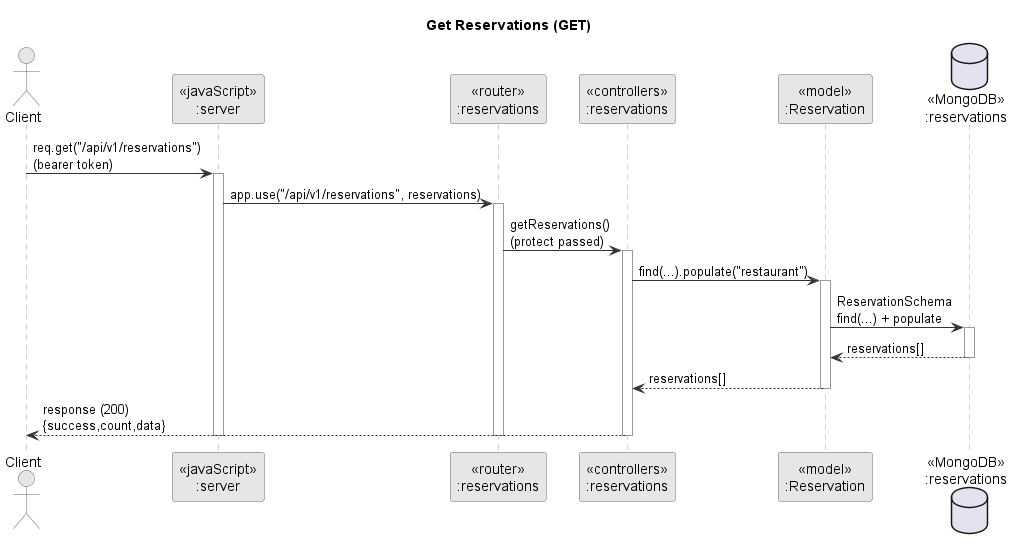

The diagram above was rendered by PlantUML. Its source (embedded in the PNG):
@startuml
title Get Reservations (GET)

skinparam backgroundColor white
skinparam ParticipantBackgroundColor #E6E6E6
skinparam ParticipantBorderColor #666666
skinparam SequenceLifeLineBorderColor #999999
skinparam ArrowColor #333333
skinparam ActorBorderColor #666666
skinparam ActorBackgroundColor #E6E6E6

actor Client
participant "<<javaScript>>\n:server" as S
participant "<<router>>\n:reservations" as R
participant "<<controllers>>\n:reservations" as C
participant "<<model>>\n:Reservation" as M
database "<<MongoDB>>\n:reservations" as DB

Client -> S : req.get("/api/v1/reservations")\n(bearer token)
activate S
S -> R : app.use("/api/v1/reservations", reservations)
activate R

R -> C : getReservations()\n(protect passed)
activate C

C -> M : find(...).populate("restaurant")
activate M
M -> DB : ReservationSchema\nfind(...) + populate
activate DB
DB --> M : reservations[]
deactivate DB
M --> C : reservations[]
deactivate M

C --> Client : response (200)\n{success,count,data}
deactivate C
deactivate R
deactivate S
@enduml